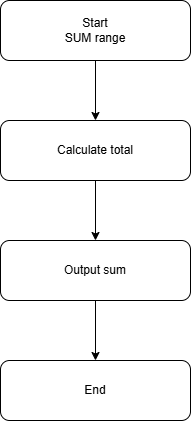

The diagram above was exported from draw.io. Its source (the exported page's mxGraphModel, read from the mxfile embedded in the PNG):
<mxGraphModel dx="1030" dy="596" grid="1" gridSize="10" guides="1" tooltips="1" connect="1" arrows="1" fold="1" page="1" pageScale="1" pageWidth="850" pageHeight="1100" math="0" shadow="0">
  <root>
    <mxCell id="0" />
    <mxCell id="1" parent="0" />
    <mxCell id="Tt9kXb8kTtbxbwzOgmXw-6" edge="1" parent="1" source="Tt9kXb8kTtbxbwzOgmXw-2" style="edgeStyle=orthogonalEdgeStyle;rounded=0;orthogonalLoop=1;jettySize=auto;html=1;" target="Tt9kXb8kTtbxbwzOgmXw-3" value="">
      <mxGeometry relative="1" as="geometry" />
    </mxCell>
    <mxCell id="Tt9kXb8kTtbxbwzOgmXw-2" parent="1" style="rounded=1;whiteSpace=wrap;html=1;" value="Start&lt;br&gt;SUM range" vertex="1">
      <mxGeometry height="60" width="190" x="330" y="70" as="geometry" />
    </mxCell>
    <mxCell id="Tt9kXb8kTtbxbwzOgmXw-7" edge="1" parent="1" source="Tt9kXb8kTtbxbwzOgmXw-3" style="edgeStyle=orthogonalEdgeStyle;rounded=0;orthogonalLoop=1;jettySize=auto;html=1;" target="Tt9kXb8kTtbxbwzOgmXw-4" value="">
      <mxGeometry relative="1" as="geometry" />
    </mxCell>
    <mxCell id="Tt9kXb8kTtbxbwzOgmXw-3" parent="1" style="rounded=1;whiteSpace=wrap;html=1;" value="Calculate total" vertex="1">
      <mxGeometry height="60" width="190" x="330" y="190" as="geometry" />
    </mxCell>
    <mxCell id="Tt9kXb8kTtbxbwzOgmXw-8" edge="1" parent="1" source="Tt9kXb8kTtbxbwzOgmXw-4" style="edgeStyle=orthogonalEdgeStyle;rounded=0;orthogonalLoop=1;jettySize=auto;html=1;" target="Tt9kXb8kTtbxbwzOgmXw-5" value="">
      <mxGeometry relative="1" as="geometry" />
    </mxCell>
    <mxCell id="Tt9kXb8kTtbxbwzOgmXw-4" parent="1" style="rounded=1;whiteSpace=wrap;html=1;" value="Output sum" vertex="1">
      <mxGeometry height="60" width="190" x="330" y="310" as="geometry" />
    </mxCell>
    <mxCell id="Tt9kXb8kTtbxbwzOgmXw-5" parent="1" style="rounded=1;whiteSpace=wrap;html=1;" value="End" vertex="1">
      <mxGeometry height="60" width="190" x="330" y="430" as="geometry" />
    </mxCell>
  </root>
</mxGraphModel>